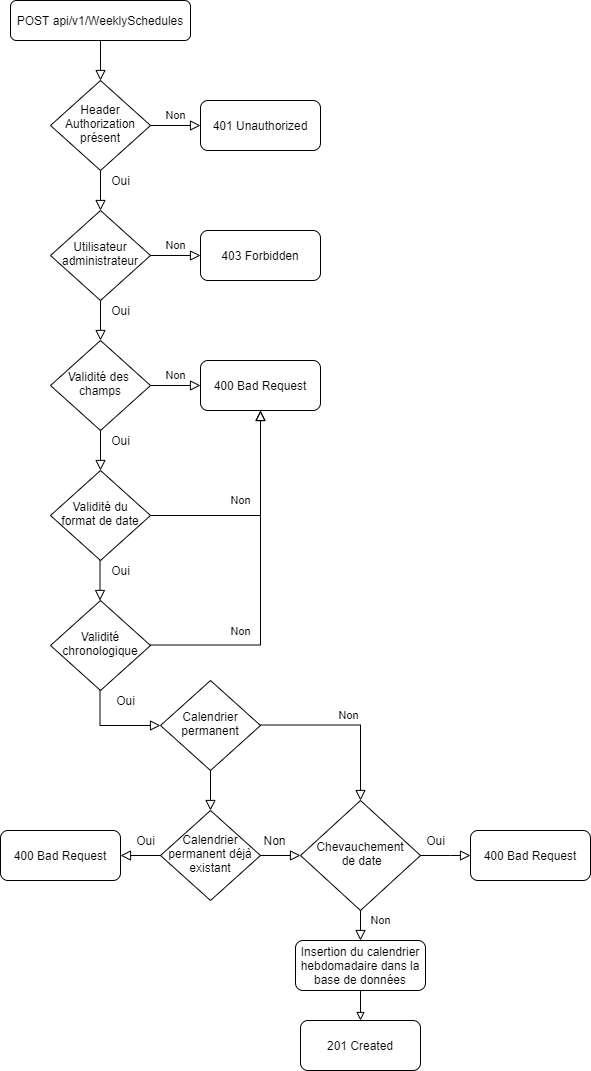

The diagram above was exported from draw.io. Its source (the exported page's mxGraphModel, read from the mxfile embedded in the PNG):
<mxGraphModel dx="1422" dy="804" grid="1" gridSize="10" guides="1" tooltips="1" connect="1" arrows="1" fold="1" page="1" pageScale="1" pageWidth="827" pageHeight="1169" math="0" shadow="0">
  <root>
    <mxCell id="WIyWlLk6GJQsqaUBKTNV-0" />
    <mxCell id="WIyWlLk6GJQsqaUBKTNV-1" parent="WIyWlLk6GJQsqaUBKTNV-0" />
    <mxCell id="WIyWlLk6GJQsqaUBKTNV-2" value="" style="rounded=0;html=1;jettySize=auto;orthogonalLoop=1;fontSize=11;endArrow=block;endFill=0;endSize=8;strokeWidth=1;shadow=0;labelBackgroundColor=none;edgeStyle=orthogonalEdgeStyle;" parent="WIyWlLk6GJQsqaUBKTNV-1" target="WIyWlLk6GJQsqaUBKTNV-6" edge="1">
      <mxGeometry relative="1" as="geometry">
        <mxPoint x="220" y="300" as="sourcePoint" />
      </mxGeometry>
    </mxCell>
    <mxCell id="WIyWlLk6GJQsqaUBKTNV-3" value="POST api/v1/WeeklySchedules" style="rounded=1;whiteSpace=wrap;html=1;fontSize=12;glass=0;strokeWidth=1;shadow=0;" parent="WIyWlLk6GJQsqaUBKTNV-1" vertex="1">
      <mxGeometry x="130" width="180" height="40" as="geometry" />
    </mxCell>
    <mxCell id="WIyWlLk6GJQsqaUBKTNV-5" value="Non" style="edgeStyle=orthogonalEdgeStyle;rounded=0;html=1;jettySize=auto;orthogonalLoop=1;fontSize=11;endArrow=block;endFill=0;endSize=8;strokeWidth=1;shadow=0;labelBackgroundColor=none;" parent="WIyWlLk6GJQsqaUBKTNV-1" source="WIyWlLk6GJQsqaUBKTNV-6" target="WIyWlLk6GJQsqaUBKTNV-7" edge="1">
      <mxGeometry y="10" relative="1" as="geometry">
        <mxPoint as="offset" />
      </mxGeometry>
    </mxCell>
    <mxCell id="WIyWlLk6GJQsqaUBKTNV-6" value="Validité des &lt;br&gt;champs" style="rhombus;whiteSpace=wrap;html=1;shadow=0;fontFamily=Helvetica;fontSize=12;align=center;strokeWidth=1;spacing=6;spacingTop=-4;" parent="WIyWlLk6GJQsqaUBKTNV-1" vertex="1">
      <mxGeometry x="170" y="340" width="100" height="90" as="geometry" />
    </mxCell>
    <mxCell id="WIyWlLk6GJQsqaUBKTNV-7" value="400 Bad Request" style="rounded=1;whiteSpace=wrap;html=1;fontSize=12;glass=0;strokeWidth=1;shadow=0;" parent="WIyWlLk6GJQsqaUBKTNV-1" vertex="1">
      <mxGeometry x="320" y="360" width="120" height="50" as="geometry" />
    </mxCell>
    <mxCell id="524g6i1hWJ2-e89ul838-11" style="edgeStyle=orthogonalEdgeStyle;rounded=0;orthogonalLoop=1;jettySize=auto;html=1;endArrow=block;endFill=0;" parent="WIyWlLk6GJQsqaUBKTNV-1" source="WIyWlLk6GJQsqaUBKTNV-11" edge="1">
      <mxGeometry relative="1" as="geometry">
        <mxPoint x="480" y="1020" as="targetPoint" />
      </mxGeometry>
    </mxCell>
    <mxCell id="WIyWlLk6GJQsqaUBKTNV-11" value="Insertion du calendrier hebdomadaire dans la base de données" style="rounded=1;whiteSpace=wrap;html=1;fontSize=12;glass=0;strokeWidth=1;shadow=0;" parent="WIyWlLk6GJQsqaUBKTNV-1" vertex="1">
      <mxGeometry x="415" y="940" width="130" height="50" as="geometry" />
    </mxCell>
    <mxCell id="524g6i1hWJ2-e89ul838-13" value="201 Created" style="rounded=1;whiteSpace=wrap;html=1;fontSize=12;glass=0;strokeWidth=1;shadow=0;" parent="WIyWlLk6GJQsqaUBKTNV-1" vertex="1">
      <mxGeometry x="420" y="1020" width="120" height="50" as="geometry" />
    </mxCell>
    <mxCell id="iDIL6tAmCs9mzdsC3x_e-0" value="" style="rounded=0;html=1;jettySize=auto;orthogonalLoop=1;fontSize=11;endArrow=block;endFill=0;endSize=8;strokeWidth=1;shadow=0;labelBackgroundColor=none;edgeStyle=orthogonalEdgeStyle;" parent="WIyWlLk6GJQsqaUBKTNV-1" target="iDIL6tAmCs9mzdsC3x_e-2" edge="1">
      <mxGeometry relative="1" as="geometry">
        <mxPoint x="220" y="40" as="sourcePoint" />
      </mxGeometry>
    </mxCell>
    <mxCell id="iDIL6tAmCs9mzdsC3x_e-1" value="Non" style="edgeStyle=orthogonalEdgeStyle;rounded=0;html=1;jettySize=auto;orthogonalLoop=1;fontSize=11;endArrow=block;endFill=0;endSize=8;strokeWidth=1;shadow=0;labelBackgroundColor=none;" parent="WIyWlLk6GJQsqaUBKTNV-1" source="iDIL6tAmCs9mzdsC3x_e-2" target="iDIL6tAmCs9mzdsC3x_e-3" edge="1">
      <mxGeometry y="10" relative="1" as="geometry">
        <mxPoint as="offset" />
      </mxGeometry>
    </mxCell>
    <mxCell id="iDIL6tAmCs9mzdsC3x_e-2" value="Header&lt;br&gt;Authorization&lt;br&gt;présent" style="rhombus;whiteSpace=wrap;html=1;shadow=0;fontFamily=Helvetica;fontSize=12;align=center;strokeWidth=1;spacing=6;spacingTop=-4;" parent="WIyWlLk6GJQsqaUBKTNV-1" vertex="1">
      <mxGeometry x="170" y="80" width="100" height="90" as="geometry" />
    </mxCell>
    <mxCell id="iDIL6tAmCs9mzdsC3x_e-3" value="401 Unauthorized" style="rounded=1;whiteSpace=wrap;html=1;fontSize=12;glass=0;strokeWidth=1;shadow=0;" parent="WIyWlLk6GJQsqaUBKTNV-1" vertex="1">
      <mxGeometry x="320" y="100" width="120" height="50" as="geometry" />
    </mxCell>
    <mxCell id="iDIL6tAmCs9mzdsC3x_e-7" value="" style="rounded=0;html=1;jettySize=auto;orthogonalLoop=1;fontSize=11;endArrow=block;endFill=0;endSize=8;strokeWidth=1;shadow=0;labelBackgroundColor=none;edgeStyle=orthogonalEdgeStyle;" parent="WIyWlLk6GJQsqaUBKTNV-1" target="iDIL6tAmCs9mzdsC3x_e-9" edge="1">
      <mxGeometry relative="1" as="geometry">
        <mxPoint x="220" y="170" as="sourcePoint" />
      </mxGeometry>
    </mxCell>
    <mxCell id="iDIL6tAmCs9mzdsC3x_e-8" value="Non" style="edgeStyle=orthogonalEdgeStyle;rounded=0;html=1;jettySize=auto;orthogonalLoop=1;fontSize=11;endArrow=block;endFill=0;endSize=8;strokeWidth=1;shadow=0;labelBackgroundColor=none;" parent="WIyWlLk6GJQsqaUBKTNV-1" source="iDIL6tAmCs9mzdsC3x_e-9" target="iDIL6tAmCs9mzdsC3x_e-10" edge="1">
      <mxGeometry y="10" relative="1" as="geometry">
        <mxPoint as="offset" />
      </mxGeometry>
    </mxCell>
    <mxCell id="iDIL6tAmCs9mzdsC3x_e-9" value="Utilisateur&lt;br&gt;administrateur" style="rhombus;whiteSpace=wrap;html=1;shadow=0;fontFamily=Helvetica;fontSize=12;align=center;strokeWidth=1;spacing=6;spacingTop=-4;" parent="WIyWlLk6GJQsqaUBKTNV-1" vertex="1">
      <mxGeometry x="170" y="210" width="100" height="90" as="geometry" />
    </mxCell>
    <mxCell id="iDIL6tAmCs9mzdsC3x_e-10" value="403 Forbidden" style="rounded=1;whiteSpace=wrap;html=1;fontSize=12;glass=0;strokeWidth=1;shadow=0;" parent="WIyWlLk6GJQsqaUBKTNV-1" vertex="1">
      <mxGeometry x="320" y="230" width="120" height="50" as="geometry" />
    </mxCell>
    <mxCell id="iDIL6tAmCs9mzdsC3x_e-11" value="" style="rounded=0;html=1;jettySize=auto;orthogonalLoop=1;fontSize=11;endArrow=block;endFill=0;endSize=8;strokeWidth=1;shadow=0;labelBackgroundColor=none;edgeStyle=orthogonalEdgeStyle;" parent="WIyWlLk6GJQsqaUBKTNV-1" target="iDIL6tAmCs9mzdsC3x_e-13" edge="1">
      <mxGeometry relative="1" as="geometry">
        <mxPoint x="220" y="430" as="sourcePoint" />
      </mxGeometry>
    </mxCell>
    <mxCell id="iDIL6tAmCs9mzdsC3x_e-12" value="Non" style="edgeStyle=orthogonalEdgeStyle;rounded=0;html=1;jettySize=auto;orthogonalLoop=1;fontSize=11;endArrow=block;endFill=0;endSize=8;strokeWidth=1;shadow=0;labelBackgroundColor=none;entryX=0.5;entryY=1;entryDx=0;entryDy=0;" parent="WIyWlLk6GJQsqaUBKTNV-1" source="iDIL6tAmCs9mzdsC3x_e-13" target="WIyWlLk6GJQsqaUBKTNV-7" edge="1">
      <mxGeometry x="-0.1628" y="15" relative="1" as="geometry">
        <mxPoint as="offset" />
        <mxPoint x="320" y="515" as="targetPoint" />
      </mxGeometry>
    </mxCell>
    <mxCell id="iDIL6tAmCs9mzdsC3x_e-13" value="Validité du format de date" style="rhombus;whiteSpace=wrap;html=1;shadow=0;fontFamily=Helvetica;fontSize=12;align=center;strokeWidth=1;spacing=6;spacingTop=-4;" parent="WIyWlLk6GJQsqaUBKTNV-1" vertex="1">
      <mxGeometry x="170" y="470" width="100" height="90" as="geometry" />
    </mxCell>
    <mxCell id="iDIL6tAmCs9mzdsC3x_e-15" value="" style="rounded=0;html=1;jettySize=auto;orthogonalLoop=1;fontSize=11;endArrow=block;endFill=0;endSize=8;strokeWidth=1;shadow=0;labelBackgroundColor=none;edgeStyle=orthogonalEdgeStyle;" parent="WIyWlLk6GJQsqaUBKTNV-1" edge="1">
      <mxGeometry relative="1" as="geometry">
        <mxPoint x="219.5" y="560" as="sourcePoint" />
        <mxPoint x="219.5" y="600" as="targetPoint" />
      </mxGeometry>
    </mxCell>
    <mxCell id="NOMumJaIBwWutyW0fRZX-0" value="Oui" style="text;html=1;align=center;verticalAlign=middle;resizable=0;points=[];autosize=1;strokeColor=none;" parent="WIyWlLk6GJQsqaUBKTNV-1" vertex="1">
      <mxGeometry x="225" y="560" width="30" height="20" as="geometry" />
    </mxCell>
    <mxCell id="MclLDYGQboBeP8c7G-QB-0" value="Oui" style="text;html=1;align=center;verticalAlign=middle;resizable=0;points=[];autosize=1;strokeColor=none;" parent="WIyWlLk6GJQsqaUBKTNV-1" vertex="1">
      <mxGeometry x="225" y="170" width="30" height="20" as="geometry" />
    </mxCell>
    <mxCell id="MclLDYGQboBeP8c7G-QB-1" value="Oui" style="text;html=1;align=center;verticalAlign=middle;resizable=0;points=[];autosize=1;strokeColor=none;" parent="WIyWlLk6GJQsqaUBKTNV-1" vertex="1">
      <mxGeometry x="225" y="300" width="30" height="20" as="geometry" />
    </mxCell>
    <mxCell id="MclLDYGQboBeP8c7G-QB-2" value="Oui" style="text;html=1;align=center;verticalAlign=middle;resizable=0;points=[];autosize=1;strokeColor=none;" parent="WIyWlLk6GJQsqaUBKTNV-1" vertex="1">
      <mxGeometry x="225" y="430" width="30" height="20" as="geometry" />
    </mxCell>
    <mxCell id="2eX6BuotqMP4QlGuaUzL-0" value="Validité chronologique" style="rhombus;whiteSpace=wrap;html=1;shadow=0;fontFamily=Helvetica;fontSize=12;align=center;strokeWidth=1;spacing=6;spacingTop=-4;" parent="WIyWlLk6GJQsqaUBKTNV-1" vertex="1">
      <mxGeometry x="170" y="600" width="100" height="90" as="geometry" />
    </mxCell>
    <mxCell id="2eX6BuotqMP4QlGuaUzL-1" value="" style="rounded=0;html=1;jettySize=auto;orthogonalLoop=1;fontSize=11;endArrow=block;endFill=0;endSize=8;strokeWidth=1;shadow=0;labelBackgroundColor=none;edgeStyle=orthogonalEdgeStyle;entryX=0;entryY=0.5;entryDx=0;entryDy=0;" parent="WIyWlLk6GJQsqaUBKTNV-1" target="NL4rSaFDFlxbTyGI69Su-0" edge="1">
      <mxGeometry relative="1" as="geometry">
        <mxPoint x="219.5" y="690" as="sourcePoint" />
        <mxPoint x="219.5" y="730" as="targetPoint" />
        <Array as="points">
          <mxPoint x="220" y="725" />
        </Array>
      </mxGeometry>
    </mxCell>
    <mxCell id="2eX6BuotqMP4QlGuaUzL-2" value="Oui" style="text;html=1;align=center;verticalAlign=middle;resizable=0;points=[];autosize=1;strokeColor=none;" parent="WIyWlLk6GJQsqaUBKTNV-1" vertex="1">
      <mxGeometry x="230" y="690" width="30" height="20" as="geometry" />
    </mxCell>
    <mxCell id="2eX6BuotqMP4QlGuaUzL-3" value="Non" style="edgeStyle=orthogonalEdgeStyle;rounded=0;html=1;jettySize=auto;orthogonalLoop=1;fontSize=11;endArrow=block;endFill=0;endSize=8;strokeWidth=1;shadow=0;labelBackgroundColor=none;entryX=0.5;entryY=1;entryDx=0;entryDy=0;" parent="WIyWlLk6GJQsqaUBKTNV-1" target="WIyWlLk6GJQsqaUBKTNV-7" edge="1">
      <mxGeometry x="-0.4775" y="15" relative="1" as="geometry">
        <mxPoint y="1" as="offset" />
        <mxPoint x="270" y="644.5" as="sourcePoint" />
        <mxPoint x="410" y="490" as="targetPoint" />
      </mxGeometry>
    </mxCell>
    <mxCell id="NL4rSaFDFlxbTyGI69Su-0" value="Calendrier permanent" style="rhombus;whiteSpace=wrap;html=1;shadow=0;fontFamily=Helvetica;fontSize=12;align=center;strokeWidth=1;spacing=6;spacingTop=-4;" parent="WIyWlLk6GJQsqaUBKTNV-1" vertex="1">
      <mxGeometry x="280" y="680" width="100" height="90" as="geometry" />
    </mxCell>
    <mxCell id="NL4rSaFDFlxbTyGI69Su-1" value="" style="rounded=0;html=1;jettySize=auto;orthogonalLoop=1;fontSize=11;endArrow=block;endFill=0;endSize=8;strokeWidth=1;shadow=0;labelBackgroundColor=none;edgeStyle=orthogonalEdgeStyle;" parent="WIyWlLk6GJQsqaUBKTNV-1" edge="1">
      <mxGeometry relative="1" as="geometry">
        <mxPoint x="330" y="770" as="sourcePoint" />
        <mxPoint x="330" y="810" as="targetPoint" />
      </mxGeometry>
    </mxCell>
    <mxCell id="NL4rSaFDFlxbTyGI69Su-2" value="Oui" style="text;html=1;align=center;verticalAlign=middle;resizable=0;points=[];autosize=1;strokeColor=none;" parent="WIyWlLk6GJQsqaUBKTNV-1" vertex="1">
      <mxGeometry x="540" y="830" width="30" height="20" as="geometry" />
    </mxCell>
    <mxCell id="NL4rSaFDFlxbTyGI69Su-3" value="Calendrier permanent déjà existant" style="rhombus;whiteSpace=wrap;html=1;shadow=0;fontFamily=Helvetica;fontSize=12;align=center;strokeWidth=1;spacing=6;spacingTop=-4;" parent="WIyWlLk6GJQsqaUBKTNV-1" vertex="1">
      <mxGeometry x="280" y="810" width="100" height="90" as="geometry" />
    </mxCell>
    <mxCell id="NL4rSaFDFlxbTyGI69Su-4" value="" style="rounded=0;html=1;jettySize=auto;orthogonalLoop=1;fontSize=11;endArrow=block;endFill=0;endSize=8;strokeWidth=1;shadow=0;labelBackgroundColor=none;edgeStyle=orthogonalEdgeStyle;" parent="WIyWlLk6GJQsqaUBKTNV-1" source="NL4rSaFDFlxbTyGI69Su-3" edge="1">
      <mxGeometry relative="1" as="geometry">
        <mxPoint x="244.57999999999998" y="870" as="sourcePoint" />
        <mxPoint x="240" y="855" as="targetPoint" />
      </mxGeometry>
    </mxCell>
    <mxCell id="NL4rSaFDFlxbTyGI69Su-5" value="Oui" style="text;html=1;align=center;verticalAlign=middle;resizable=0;points=[];autosize=1;strokeColor=none;" parent="WIyWlLk6GJQsqaUBKTNV-1" vertex="1">
      <mxGeometry x="250" y="830" width="30" height="20" as="geometry" />
    </mxCell>
    <mxCell id="NL4rSaFDFlxbTyGI69Su-6" value="Non" style="edgeStyle=orthogonalEdgeStyle;rounded=0;html=1;jettySize=auto;orthogonalLoop=1;fontSize=11;endArrow=block;endFill=0;endSize=8;strokeWidth=1;shadow=0;labelBackgroundColor=none;entryX=0.5;entryY=0;entryDx=0;entryDy=0;" parent="WIyWlLk6GJQsqaUBKTNV-1" target="NL4rSaFDFlxbTyGI69Su-7" edge="1">
      <mxGeometry y="10" relative="1" as="geometry">
        <mxPoint as="offset" />
        <mxPoint x="380" y="724.5" as="sourcePoint" />
        <mxPoint x="430" y="724.5" as="targetPoint" />
      </mxGeometry>
    </mxCell>
    <mxCell id="NL4rSaFDFlxbTyGI69Su-7" value="Chevauchement&lt;br&gt;&amp;nbsp;de date" style="rhombus;whiteSpace=wrap;html=1;shadow=0;fontFamily=Helvetica;fontSize=12;align=center;strokeWidth=1;spacing=6;spacingTop=-4;" parent="WIyWlLk6GJQsqaUBKTNV-1" vertex="1">
      <mxGeometry x="420" y="800" width="120" height="110" as="geometry" />
    </mxCell>
    <mxCell id="NL4rSaFDFlxbTyGI69Su-8" value="" style="rounded=0;html=1;jettySize=auto;orthogonalLoop=1;fontSize=11;endArrow=block;endFill=0;endSize=8;strokeWidth=1;shadow=0;labelBackgroundColor=none;edgeStyle=orthogonalEdgeStyle;exitX=1;exitY=0.5;exitDx=0;exitDy=0;" parent="WIyWlLk6GJQsqaUBKTNV-1" source="NL4rSaFDFlxbTyGI69Su-7" edge="1">
      <mxGeometry relative="1" as="geometry">
        <mxPoint x="620" y="700" as="sourcePoint" />
        <mxPoint x="590" y="855" as="targetPoint" />
        <Array as="points">
          <mxPoint x="570" y="855" />
        </Array>
      </mxGeometry>
    </mxCell>
    <mxCell id="NL4rSaFDFlxbTyGI69Su-9" value="400 Bad Request" style="rounded=1;whiteSpace=wrap;html=1;fontSize=12;glass=0;strokeWidth=1;shadow=0;" parent="WIyWlLk6GJQsqaUBKTNV-1" vertex="1">
      <mxGeometry x="590" y="830" width="120" height="50" as="geometry" />
    </mxCell>
    <mxCell id="NL4rSaFDFlxbTyGI69Su-11" value="400 Bad Request" style="rounded=1;whiteSpace=wrap;html=1;fontSize=12;glass=0;strokeWidth=1;shadow=0;" parent="WIyWlLk6GJQsqaUBKTNV-1" vertex="1">
      <mxGeometry x="120" y="830" width="120" height="50" as="geometry" />
    </mxCell>
    <mxCell id="NL4rSaFDFlxbTyGI69Su-13" value="Non" style="text;html=1;align=center;verticalAlign=middle;resizable=0;points=[];autosize=1;strokeColor=none;" parent="WIyWlLk6GJQsqaUBKTNV-1" vertex="1">
      <mxGeometry x="374" y="830" width="40" height="20" as="geometry" />
    </mxCell>
    <mxCell id="NL4rSaFDFlxbTyGI69Su-14" value="" style="rounded=0;html=1;jettySize=auto;orthogonalLoop=1;fontSize=11;endArrow=block;endFill=0;endSize=8;strokeWidth=1;shadow=0;labelBackgroundColor=none;edgeStyle=orthogonalEdgeStyle;exitX=1;exitY=0.5;exitDx=0;exitDy=0;entryX=0;entryY=0.5;entryDx=0;entryDy=0;" parent="WIyWlLk6GJQsqaUBKTNV-1" source="NL4rSaFDFlxbTyGI69Su-3" target="NL4rSaFDFlxbTyGI69Su-7" edge="1">
      <mxGeometry relative="1" as="geometry">
        <mxPoint x="290" y="865" as="sourcePoint" />
        <mxPoint x="250" y="865" as="targetPoint" />
      </mxGeometry>
    </mxCell>
    <mxCell id="NL4rSaFDFlxbTyGI69Su-15" value="Non" style="edgeStyle=orthogonalEdgeStyle;rounded=0;html=1;jettySize=auto;orthogonalLoop=1;fontSize=11;endArrow=block;endFill=0;endSize=8;strokeWidth=1;shadow=0;labelBackgroundColor=none;exitX=0.5;exitY=1;exitDx=0;exitDy=0;entryX=0.5;entryY=0;entryDx=0;entryDy=0;" parent="WIyWlLk6GJQsqaUBKTNV-1" source="NL4rSaFDFlxbTyGI69Su-7" target="WIyWlLk6GJQsqaUBKTNV-11" edge="1">
      <mxGeometry x="-0.3333" y="20" relative="1" as="geometry">
        <mxPoint as="offset" />
        <mxPoint x="620" y="740" as="sourcePoint" />
        <mxPoint x="610" y="800" as="targetPoint" />
        <Array as="points">
          <mxPoint x="480" y="930" />
          <mxPoint x="480" y="930" />
        </Array>
      </mxGeometry>
    </mxCell>
  </root>
</mxGraphModel>